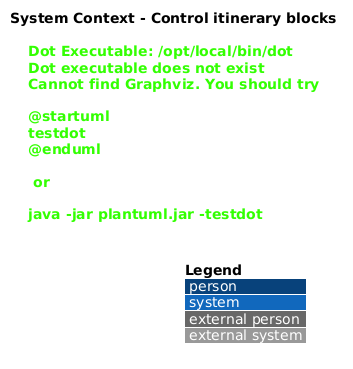

The diagram above was rendered by PlantUML. Its source (embedded in the PNG):
@startuml
!include <C4/C4_Context>
LAYOUT_WITH_LEGEND()
title System Context - Control itinerary blocks

Person(actor, "Family member", "Locks, swaps, or regenerates plan content")
System(saturdaze, "Saturdaze", "Family weekend planning platform")
Rel(actor, saturdaze, "Adjusts an itinerary using", "HTTPS")
@enduml